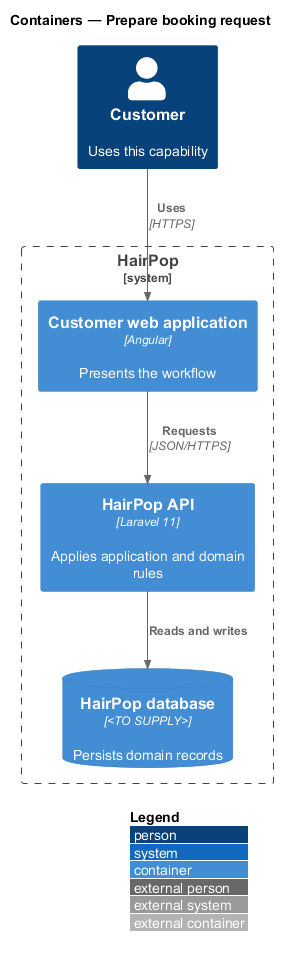

The diagram above was rendered by PlantUML. Its source (embedded in the PNG):
@startuml
!include <C4/C4_Container>
LAYOUT_WITH_LEGEND()
title Containers — Prepare booking request
Person(person, "Customer", "Uses this capability")
System_Boundary(hairpop, "HairPop") {
  Container(web, "Customer web application", "Angular", "Presents the workflow")
  Container(api, "HairPop API", "Laravel 11", "Applies application and domain rules")
  ContainerDb(db, "HairPop database", "<TO SUPPLY>", "Persists domain records")
}
Rel(person, web, "Uses", "HTTPS")
Rel(web, api, "Requests", "JSON/HTTPS")
Rel(api, db, "Reads and writes")
@enduml